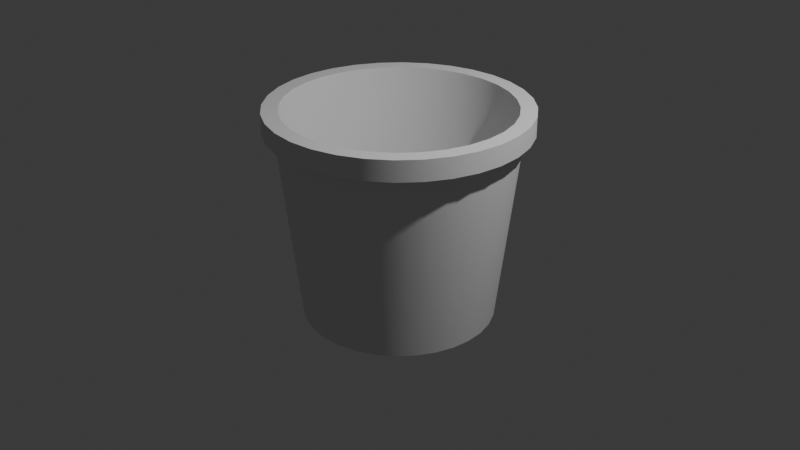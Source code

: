 # Source: xmas.blend  (saved by Blender 5.0.118; exported with 4.5.12 LTS)
import bpy
from mathutils import Matrix  # noqa: F401  (used for matrix-valued properties, if any)

bpy.ops.wm.read_factory_settings(use_empty=True)
scene = bpy.context.scene
scene.name = 'Scene'

# ---- collections
col_collection = bpy.data.collections.new('Collection'); scene.collection.children.link(col_collection)

# ---- world
world_world = bpy.data.worlds.new('World'); scene.world = world_world
world_world.use_nodes = True; world_world.node_tree.nodes.clear()
_N = world_world.node_tree.nodes; _L = world_world.node_tree.links
n0 = _N.new('ShaderNodeOutputWorld'); n0.name = 'World Output'; n0.location = (200, 100)
n1 = _N.new('ShaderNodeBackground'); n1.name = 'Background'; n1.location = (-200, 100)
n1.inputs[0].default_value = (0.05088, 0.05088, 0.05088, 1.0)
_L.new(n1.outputs[0], n0.inputs[0])
n0.is_active_output = True
world_world.color = (0.05088, 0.05088, 0.05088)
world_world.sun_shadow_jitter_overblur = 0.0

# ---- cameras
cam_camera = bpy.data.cameras.new('Camera')
cam_camera.clip_end = 100.0
cam_camera.ortho_scale = 7.314

# ---- lights
light_light = bpy.data.lights.new('Light', 'POINT')
light_light.energy = 1000.0
light_light.shadow_soft_size = 0.1

# ---- meshes
me_cylinder = bpy.data.meshes.new('Cylinder')
me_cylinder.from_pydata([(0.0, 1.0, -1.0), (-2.729e-09, 1.225, 1.0), (0.1951, 0.9808, -1.0), (0.2391, 1.202, 1.0), (0.3827, 0.9239, -1.0), (0.469, 1.132, 1.0), (0.5556, 0.8315, -1.0), (0.6808, 1.019, 1.0), (0.7071, 0.7071, -1.0), (0.8665, 0.8665, 1.0), (0.8315, 0.5556, -1.0), (1.019, 0.6808, 1.0), (0.9239, 0.3827, -1.0), (1.132, 0.469, 1.0), (0.9808, 0.1951, -1.0), (1.202, 0.2391, 1.0), (1.0, 0.0, -1.0), (1.225, -3.359e-09, 1.0), (0.9808, -0.1951, -1.0), (1.202, -0.2391, 1.0), (0.9239, -0.3827, -1.0), (1.132, -0.469, 1.0), (0.8315, -0.5556, -1.0), (1.019, -0.6808, 1.0), (0.7071, -0.7071, -1.0), (0.8665, -0.8665, 1.0), (0.5556, -0.8315, -1.0), (0.6808, -1.019, 1.0), (0.3827, -0.9239, -1.0), (0.469, -1.132, 1.0), (0.1951, -0.9808, -1.0), (0.2391, -1.202, 1.0), (0.0, -1.0, -1.0), (-2.729e-09, -1.225, 1.0), (-0.1951, -0.9808, -1.0), (-0.2391, -1.202, 1.0), (-0.3827, -0.9239, -1.0), (-0.469, -1.132, 1.0), (-0.5556, -0.8315, -1.0), (-0.6808, -1.019, 1.0), (-0.7071, -0.7071, -1.0), (-0.8665, -0.8665, 1.0), (-0.8315, -0.5556, -1.0), (-1.019, -0.6808, 1.0), (-0.9239, -0.3827, -1.0), (-1.132, -0.469, 1.0), (-0.9808, -0.1951, -1.0), (-1.202, -0.2391, 1.0), (-1.0, 0.0, -1.0), (-1.225, -3.359e-09, 1.0), (-0.9808, 0.1951, -1.0), (-1.202, 0.2391, 1.0), (-0.9239, 0.3827, -1.0), (-1.132, 0.469, 1.0), (-0.8315, 0.5556, -1.0), (-1.019, 0.6808, 1.0), (-0.7071, 0.7071, -1.0), (-0.8665, 0.8665, 1.0), (-0.5556, 0.8315, -1.0), (-0.6808, 1.019, 1.0), (-0.3827, 0.9239, -1.0), (-0.469, 1.132, 1.0), (-0.1951, 0.9808, -1.0), (-0.2391, 1.202, 1.0), (-2.774e-09, 1.171, 1.212), (0.2284, 1.148, 1.212), (0.448, 1.082, 1.212), (0.6505, 0.9735, 1.212), (0.8279, 0.8279, 1.212), (0.9735, 0.6505, 1.212), (1.082, 0.448, 1.212), (1.148, 0.2284, 1.212), (1.171, -3.542e-09, 1.212), (1.148, -0.2284, 1.212), (1.082, -0.448, 1.212), (0.9735, -0.6505, 1.212), (0.8279, -0.8279, 1.212), (0.6505, -0.9735, 1.212), (0.448, -1.082, 1.212), (0.2284, -1.148, 1.212), (-2.774e-09, -1.171, 1.212), (-0.2284, -1.148, 1.212), (-0.448, -1.082, 1.212), (-0.6505, -0.9735, 1.212), (-0.8279, -0.8279, 1.212), (-0.9735, -0.6505, 1.212), (-1.082, -0.448, 1.212), (-1.148, -0.2284, 1.212), (-1.171, -3.542e-09, 1.212), (-1.148, 0.2284, 1.212), (-1.082, 0.448, 1.212), (-0.9735, 0.6505, 1.212), (-0.8279, 0.8279, 1.212), (-0.6505, 0.9735, 1.212), (-0.448, 1.082, 1.212), (-0.2284, 1.148, 1.212), (0.2607, 1.31, 1.0), (-2.808e-09, 1.336, 1.0), (0.5113, 1.234, 1.0), (0.7423, 1.111, 1.0), (0.9448, 0.9448, 1.0), (1.111, 0.7423, 1.0), (1.234, 0.5113, 1.0), (1.31, 0.2607, 1.0), (1.336, -3.326e-09, 1.0), (1.31, -0.2607, 1.0), (1.234, -0.5113, 1.0), (1.111, -0.7423, 1.0), (0.9448, -0.9448, 1.0), (0.7423, -1.111, 1.0), (0.5113, -1.234, 1.0), (0.2607, -1.31, 1.0), (-2.808e-09, -1.336, 1.0), (-0.2607, -1.31, 1.0), (-0.5113, -1.234, 1.0), (-0.7423, -1.111, 1.0), (-0.9448, -0.9448, 1.0), (-1.111, -0.7423, 1.0), (-1.234, -0.5113, 1.0), (-1.31, -0.2607, 1.0), (-1.336, -3.326e-09, 1.0), (-1.31, 0.2607, 1.0), (-1.234, 0.5113, 1.0), (-1.111, 0.7423, 1.0), (-0.9448, 0.9448, 1.0), (-0.7423, 1.111, 1.0), (-0.5113, 1.234, 1.0), (-0.2607, 1.31, 1.0), (0.2607, 1.31, 1.212), (-2.808e-09, 1.336, 1.212), (0.5113, 1.234, 1.212), (0.7423, 1.111, 1.212), (0.9448, 0.9448, 1.212), (1.111, 0.7423, 1.212), (1.234, 0.5113, 1.212), (1.31, 0.2607, 1.212), (1.336, -3.326e-09, 1.212), (1.31, -0.2607, 1.212), (1.234, -0.5113, 1.212), (1.111, -0.7423, 1.212), (0.9448, -0.9448, 1.212), (0.7423, -1.111, 1.212), (0.5113, -1.234, 1.212), (0.2607, -1.31, 1.212), (-2.808e-09, -1.336, 1.212), (-0.2607, -1.31, 1.212), (-0.5113, -1.234, 1.212), (-0.7423, -1.111, 1.212), (-0.9448, -0.9448, 1.212), (-1.111, -0.7423, 1.212), (-1.234, -0.5113, 1.212), (-1.31, -0.2607, 1.212), (-1.336, -3.326e-09, 1.212), (-1.31, 0.2607, 1.212), (-1.234, 0.5113, 1.212), (-1.111, 0.7423, 1.212), (-0.9448, 0.9448, 1.212), (-0.7423, 1.111, 1.212), (-0.5113, 1.234, 1.212), (-0.2607, 1.31, 1.212), (0.1715, 0.862, -0.9105), (-2.547e-09, 0.8789, -0.9105), (0.3363, 0.812, -0.9105), (0.4883, 0.7308, -0.9105), (0.6215, 0.6215, -0.9105), (0.7308, 0.4883, -0.9105), (0.812, 0.3363, -0.9105), (0.862, 0.1715, -0.9105), (0.8789, -8.008e-10, -0.9105), (0.862, -0.1715, -0.9105), (0.812, -0.3363, -0.9105), (0.7308, -0.4883, -0.9105), (0.6215, -0.6215, -0.9105), (0.4883, -0.7308, -0.9105), (0.3363, -0.812, -0.9105), (0.1715, -0.862, -0.9105), (-2.547e-09, -0.8789, -0.9105), (-0.1715, -0.862, -0.9105), (-0.3363, -0.812, -0.9105), (-0.4883, -0.7308, -0.9105), (-0.6215, -0.6215, -0.9105), (-0.7308, -0.4883, -0.9105), (-0.812, -0.3363, -0.9105), (-0.862, -0.1715, -0.9105), (-0.8789, -8.008e-10, -0.9105), (-0.862, 0.1715, -0.9105), (-0.812, 0.3363, -0.9105), (-0.7308, 0.4883, -0.9105), (-0.6215, 0.6215, -0.9105), (-0.4883, 0.7308, -0.9105), (-0.3363, 0.812, -0.9105), (-0.1715, 0.862, -0.9105)], [], [(0, 1, 3, 2), (2, 3, 5, 4), (4, 5, 7, 6), (6, 7, 9, 8), (8, 9, 11, 10), (10, 11, 13, 12), (12, 13, 15, 14), (14, 15, 17, 16), (16, 17, 19, 18), (18, 19, 21, 20), (20, 21, 23, 22), (22, 23, 25, 24), (24, 25, 27, 26), (26, 27, 29, 28), (28, 29, 31, 30), (30, 31, 33, 32), (32, 33, 35, 34), (34, 35, 37, 36), (36, 37, 39, 38), (38, 39, 41, 40), (40, 41, 43, 42), (42, 43, 45, 44), (44, 45, 47, 46), (46, 47, 49, 48), (48, 49, 51, 50), (50, 51, 53, 52), (52, 53, 55, 54), (54, 55, 57, 56), (56, 57, 59, 58), (58, 59, 61, 60), (87, 88, 152, 151), (60, 61, 63, 62), (62, 63, 1, 0), (0, 2, 4, 6, 8, 10, 12, 14, 16, 18, 20, 22, 24, 26, 28, 30, 32, 34, 36, 38, 40, 42, 44, 46, 48, 50, 52, 54, 56, 58, 60, 62), (74, 73, 169, 170), (11, 9, 100, 101), (63, 61, 126, 127), (86, 87, 151, 150), (45, 43, 117, 118), (85, 86, 150, 149), (27, 25, 108, 109), (84, 85, 149, 148), (9, 7, 99, 100), (61, 59, 125, 126), (83, 84, 148, 147), (43, 41, 116, 117), (82, 83, 147, 146), (25, 23, 107, 108), (81, 82, 146, 145), (7, 5, 98, 99), (59, 57, 124, 125), (80, 81, 145, 144), (41, 39, 115, 116), (79, 80, 144, 143), (23, 21, 106, 107), (78, 79, 143, 142), (5, 3, 96, 98), (57, 55, 123, 124), (77, 78, 142, 141), (39, 37, 114, 115), (76, 77, 141, 140), (21, 19, 105, 106), (75, 76, 140, 139), (55, 53, 122, 123), (74, 75, 139, 138), (3, 1, 97, 96), (109, 108, 140, 141), (118, 117, 149, 150), (127, 126, 158, 159), (105, 104, 136, 137), (114, 113, 145, 146), (123, 122, 154, 155), (101, 100, 132, 133), (110, 109, 141, 142), (119, 118, 150, 151), (96, 97, 129, 128), (97, 127, 159, 129), (106, 105, 137, 138), (115, 114, 146, 147), (124, 123, 155, 156), (102, 101, 133, 134), (111, 110, 142, 143), (120, 119, 151, 152), (98, 96, 128, 130), (107, 106, 138, 139), (116, 115, 147, 148), (125, 124, 156, 157), (103, 102, 134, 135), (112, 111, 143, 144), (121, 120, 152, 153), (99, 98, 130, 131), (108, 107, 139, 140), (117, 116, 148, 149), (126, 125, 157, 158), (104, 103, 135, 136), (113, 112, 144, 145), (122, 121, 153, 154), (100, 99, 131, 132), (29, 27, 109, 110), (88, 89, 153, 152), (47, 45, 118, 119), (89, 90, 154, 153), (1, 63, 127, 97), (13, 11, 101, 102), (90, 91, 155, 154), (64, 65, 128, 129), (31, 29, 110, 111), (91, 92, 156, 155), (65, 66, 130, 128), (49, 47, 119, 120), (92, 93, 157, 156), (66, 67, 131, 130), (15, 13, 102, 103), (93, 94, 158, 157), (67, 68, 132, 131), (33, 31, 111, 112), (94, 95, 159, 158), (68, 69, 133, 132), (51, 49, 120, 121), (95, 64, 129, 159), (69, 70, 134, 133), (17, 15, 103, 104), (70, 71, 135, 134), (35, 33, 112, 113), (71, 72, 136, 135), (53, 51, 121, 122), (72, 73, 137, 136), (19, 17, 104, 105), (73, 74, 138, 137), (37, 35, 113, 114), (160, 161, 191, 190, 189, 188, 187, 186, 185, 184, 183, 182, 181, 180, 179, 178, 177, 176, 175, 174, 173, 172, 171, 170, 169, 168, 167, 166, 165, 164, 163, 162), (88, 87, 183, 184), (75, 74, 170, 171), (89, 88, 184, 185), (76, 75, 171, 172), (90, 89, 185, 186), (77, 76, 172, 173), (91, 90, 186, 187), (78, 77, 173, 174), (65, 64, 161, 160), (92, 91, 187, 188), (79, 78, 174, 175), (66, 65, 160, 162), (93, 92, 188, 189), (80, 79, 175, 176), (67, 66, 162, 163), (94, 93, 189, 190), (81, 80, 176, 177), (68, 67, 163, 164), (95, 94, 190, 191), (82, 81, 177, 178), (69, 68, 164, 165), (64, 95, 191, 161), (83, 82, 178, 179), (70, 69, 165, 166), (84, 83, 179, 180), (71, 70, 166, 167), (85, 84, 180, 181), (72, 71, 167, 168), (86, 85, 181, 182), (73, 72, 168, 169), (87, 86, 182, 183)])
me_cylinder.polygons.foreach_set('use_smooth', [1, 1, 1, 1, 1, 1, 1, 1, 1, 1, 1, 1, 1, 1, 1, 1, 1, 1, 1, 1, 1, 1, 1, 1, 1, 1, 1, 1, 1, 1, 0, 1, 1, 0, 1, 0, 0, 0, 0, 0, 0, 0, 0, 0, 0, 0, 0, 0, 0, 0, 0, 0, 0, 0, 0, 0, 0, 0, 0, 0, 0, 0, 0, 0, 0, 0, 1, 1, 1, 1, 1, 1, 1, 1, 1, 1, 1, 1, 1, 1, 1, 1, 1, 1, 1, 1, 1, 1, 1, 1, 1, 1, 1, 1, 1, 1, 1, 1, 0, 0, 0, 0, 0, 0, 0, 0, 0, 0, 0, 0, 0, 0, 0, 0, 0, 0, 0, 0, 0, 0, 0, 0, 0, 0, 0, 0, 0, 0, 0, 0, 0, 1, 1, 1, 1, 1, 1, 1, 1, 1, 1, 1, 1, 1, 1, 1, 1, 1, 1, 1, 1, 1, 1, 1, 1, 1, 1, 1, 1, 1, 1, 1])
_k = set([(0, 2), (0, 62), (1, 3), (1, 63), (2, 4), (3, 5), (4, 6), (5, 7), (6, 8), (7, 9), (8, 10), (9, 11), (10, 12), (11, 13), (12, 14), (13, 15), (14, 16), (15, 17), (16, 18), (17, 19), (18, 20), (19, 21), (20, 22), (21, 23), (22, 24), (23, 25), (24, 26), (25, 27), (26, 28), (27, 29), (28, 30), (29, 31), (30, 32), (31, 33), (32, 34), (33, 35), (34, 36), (35, 37), (36, 38), (37, 39), (38, 40), (39, 41), (40, 42), (41, 43), (42, 44), (43, 45), (44, 46), (45, 47), (46, 48), (47, 49), (48, 50), (49, 51), (50, 52), (51, 53), (52, 54), (53, 55), (54, 56), (55, 57), (56, 58), (57, 59), (58, 60), (59, 61), (60, 62), (61, 63), (64, 65), (64, 95), (65, 66), (66, 67), (67, 68), (68, 69), (69, 70), (70, 71), (71, 72), (72, 73), (73, 74), (74, 75), (75, 76), (76, 77), (77, 78), (78, 79), (79, 80), (80, 81), (81, 82), (82, 83), (83, 84), (84, 85), (85, 86), (86, 87), (87, 88), (88, 89), (89, 90), (90, 91), (91, 92), (92, 93), (93, 94), (94, 95), (96, 97), (96, 98), (97, 127), (98, 99), (99, 100), (100, 101), (101, 102), (102, 103), (103, 104), (104, 105), (105, 106), (106, 107), (107, 108), (108, 109), (109, 110), (110, 111), (111, 112), (112, 113), (113, 114), (114, 115), (115, 116), (116, 117), (117, 118), (118, 119), (119, 120), (120, 121), (121, 122), (122, 123), (123, 124), (124, 125), (125, 126), (126, 127), (128, 129), (128, 130), (129, 159), (130, 131), (131, 132), (132, 133), (133, 134), (134, 135), (135, 136), (136, 137), (137, 138), (138, 139), (139, 140), (140, 141), (141, 142), (142, 143), (143, 144), (144, 145), (145, 146), (146, 147), (147, 148), (148, 149), (149, 150), (150, 151), (151, 152), (152, 153), (153, 154), (154, 155), (155, 156), (156, 157), (157, 158), (158, 159)])
me_cylinder.attributes.new('sharp_edge', 'BOOLEAN', 'EDGE').data.foreach_set('value', [ (min(e.vertices), max(e.vertices)) in _k for e in me_cylinder.edges])
_uv = me_cylinder.uv_layers.new(name='UVMap')
_uv.uv.foreach_set('vector', [1.0, 0.5, 1.0, 1.0, 0.9688, 1.0, 0.9688, 0.5, 0.9688, 0.5, 0.9688, 1.0, 0.9375, 1.0, 0.9375, 0.5, 0.9375, 0.5, 0.9375, 1.0, 0.9062, 1.0, 0.9062, 0.5, 0.9062, 0.5, 0.9062, 1.0, 0.875, 1.0, 0.875, 0.5, 0.875, 0.5, 0.875, 1.0, 0.8438, 1.0, 0.8438, 0.5, 0.8438, 0.5, 0.8438, 1.0, 0.8125, 1.0, 0.8125, 0.5, 0.8125, 0.5, 0.8125, 1.0, 0.7812, 1.0, 0.7812, 0.5, 0.7812, 0.5, 0.7812, 1.0, 0.75, 1.0, 0.75, 0.5, 0.75, 0.5, 0.75, 1.0, 0.7188, 1.0, 0.7188, 0.5, 0.7188, 0.5, 0.7188, 1.0, 0.6875, 1.0, 0.6875, 0.5, 0.6875, 0.5, 0.6875, 1.0, 0.6562, 1.0, 0.6562, 0.5, 0.6562, 0.5, 0.6562, 1.0, 0.625, 1.0, 0.625, 0.5, 0.625, 0.5, 0.625, 1.0, 0.5938, 1.0, 0.5938, 0.5, 0.5938, 0.5, 0.5938, 1.0, 0.5625, 1.0, 0.5625, 0.5, 0.5625, 0.5, 0.5625, 1.0, 0.5312, 1.0, 0.5312, 0.5, 0.5312, 0.5, 0.5312, 1.0, 0.5, 1.0, 0.5, 0.5, 0.5, 0.5, 0.5, 1.0, 0.4688, 1.0, 0.4688, 0.5, 0.4688, 0.5, 0.4688, 1.0, 0.4375, 1.0, 0.4375, 0.5, 0.4375, 0.5, 0.4375, 1.0, 0.4062, 1.0, 0.4062, 0.5, 0.4062, 0.5, 0.4062, 1.0, 0.375, 1.0, 0.375, 0.5, 0.375, 0.5, 0.375, 1.0, 0.3438, 1.0, 0.3438, 0.5, 0.3438, 0.5, 0.3438, 1.0, 0.3125, 1.0, 0.3125, 0.5, 0.3125, 0.5, 0.3125, 1.0, 0.2812, 1.0, 0.2812, 0.5, 0.2812, 0.5, 0.2812, 1.0, 0.25, 1.0, 0.25, 0.5, 0.25, 0.5, 0.25, 1.0, 0.2188, 1.0, 0.2188, 0.5, 0.2188, 0.5, 0.2188, 1.0, 0.1875, 1.0, 0.1875, 0.5, 0.1875, 0.5, 0.1875, 1.0, 0.1562, 1.0, 0.1562, 0.5, 0.1562, 0.5, 0.1562, 1.0, 0.125, 1.0, 0.125, 0.5, 0.125, 0.5, 0.125, 1.0, 0.09375, 1.0, 0.09375, 0.5, 0.09375, 0.5, 0.09375, 1.0, 0.0625, 1.0, 0.0625, 0.5, 0.01461, 0.2032, 0.01, 0.25, 0.01, 0.25, 0.01461, 0.2032, 0.0625, 0.5, 0.0625, 1.0, 0.03125, 1.0, 0.03125, 0.5, 0.03125, 0.5, 0.03125, 1.0, 0.0, 1.0, 0.0, 0.5, 0.75, 0.49, 0.7968, 0.4854, 0.8418, 0.4717, 0.8833, 0.4496, 0.9197, 0.4197, 0.9496, 0.3833, 0.9717, 0.3418, 0.9854, 0.2968, 0.99, 0.25, 0.9854, 0.2032, 0.9717, 0.1582, 0.9496, 0.1167, 0.9197, 0.08029, 0.8833, 0.05045, 0.8418, 0.02827, 0.7968, 0.01461, 0.75, 0.01, 0.7032, 0.01461, 0.6582, 0.02827, 0.6167, 0.05045, 0.5803, 0.08029, 0.5504, 0.1167, 0.5283, 0.1582, 0.5146, 0.2032, 0.51, 0.25, 0.5146, 0.2968, 0.5283, 0.3418, 0.5504, 0.3833, 0.5803, 0.4197, 0.6167, 0.4496, 0.6582, 0.4717, 0.7032, 0.4854, 0.4717, 0.1582, 0.4854, 0.2032, 0.4854, 0.2032, 0.4717, 0.1582, 0.8438, 1.0, 0.875, 1.0, 0.875, 1.0, 0.8438, 1.0, 0.03125, 1.0, 0.0625, 1.0, 0.0625, 1.0, 0.03125, 1.0, 0.02827, 0.1582, 0.01461, 0.2032, 0.01461, 0.2032, 0.02827, 0.1582, 0.3125, 1.0, 0.3438, 1.0, 0.3438, 1.0, 0.3125, 1.0, 0.05045, 0.1167, 0.02827, 0.1582, 0.02827, 0.1582, 0.05045, 0.1167, 0.5938, 1.0, 0.625, 1.0, 0.625, 1.0, 0.5938, 1.0, 0.08029, 0.08029, 0.05045, 0.1167, 0.05045, 0.1167, 0.08029, 0.08029, 0.875, 1.0, 0.9062, 1.0, 0.9062, 1.0, 0.875, 1.0, 0.0625, 1.0, 0.09375, 1.0, 0.09375, 1.0, 0.0625, 1.0, 0.1167, 0.05045, 0.08029, 0.08029, 0.08029, 0.08029, 0.1167, 0.05045, 0.3438, 1.0, 0.375, 1.0, 0.375, 1.0, 0.3438, 1.0, 0.1582, 0.02827, 0.1167, 0.05045, 0.1167, 0.05045, 0.1582, 0.02827, 0.625, 1.0, 0.6562, 1.0, 0.6562, 1.0, 0.625, 1.0, 0.2032, 0.01461, 0.1582, 0.02827, 0.1582, 0.02827, 0.2032, 0.01461, 0.9062, 1.0, 0.9375, 1.0, 0.9375, 1.0, 0.9062, 1.0, 0.09375, 1.0, 0.125, 1.0, 0.125, 1.0, 0.09375, 1.0, 0.25, 0.01, 0.2032, 0.01461, 0.2032, 0.01461, 0.25, 0.01, 0.375, 1.0, 0.4062, 1.0, 0.4062, 1.0, 0.375, 1.0, 0.2968, 0.01461, 0.25, 0.01, 0.25, 0.01, 0.2968, 0.01461, 0.6562, 1.0, 0.6875, 1.0, 0.6875, 1.0, 0.6562, 1.0, 0.3418, 0.02827, 0.2968, 0.01461, 0.2968, 0.01461, 0.3418, 0.02827, 0.9375, 1.0, 0.9688, 1.0, 0.9688, 1.0, 0.9375, 1.0, 0.125, 1.0, 0.1562, 1.0, 0.1562, 1.0, 0.125, 1.0, 0.3833, 0.05045, 0.3418, 0.02827, 0.3418, 0.02827, 0.3833, 0.05045, 0.4062, 1.0, 0.4375, 1.0, 0.4375, 1.0, 0.4062, 1.0, 0.4197, 0.08029, 0.3833, 0.05045, 0.3833, 0.05045, 0.4197, 0.08029, 0.6875, 1.0, 0.7188, 1.0, 0.7188, 1.0, 0.6875, 1.0, 0.4496, 0.1167, 0.4197, 0.08029, 0.4197, 0.08029, 0.4496, 0.1167, 0.1562, 1.0, 0.1875, 1.0, 0.1875, 1.0, 0.1562, 1.0, 0.4717, 0.1582, 0.4496, 0.1167, 0.4496, 0.1167, 0.4717, 0.1582, 0.9688, 1.0, 1.0, 1.0, 1.0, 1.0, 0.9688, 1.0, 0.5938, 1.0, 0.625, 1.0, 0.625, 1.0, 0.5938, 1.0, 0.3125, 1.0, 0.3438, 1.0, 0.3438, 1.0, 0.3125, 1.0, 0.03125, 1.0, 0.0625, 1.0, 0.0625, 1.0, 0.03125, 1.0, 0.7188, 1.0, 0.75, 1.0, 0.75, 1.0, 0.7188, 1.0, 0.4375, 1.0, 0.4688, 1.0, 0.4688, 1.0, 0.4375, 1.0, 0.1562, 1.0, 0.1875, 1.0, 0.1875, 1.0, 0.1562, 1.0, 0.8438, 1.0, 0.875, 1.0, 0.875, 1.0, 0.8438, 1.0, 0.5625, 1.0, 0.5938, 1.0, 0.5938, 1.0, 0.5625, 1.0, 0.2812, 1.0, 0.3125, 1.0, 0.3125, 1.0, 0.2812, 1.0, 0.9688, 1.0, 1.0, 1.0, 1.0, 1.0, 0.9688, 1.0, 0.0, 1.0, 0.03125, 1.0, 0.03125, 1.0, 0.0, 1.0, 0.6875, 1.0, 0.7188, 1.0, 0.7188, 1.0, 0.6875, 1.0, 0.4062, 1.0, 0.4375, 1.0, 0.4375, 1.0, 0.4062, 1.0, 0.125, 1.0, 0.1562, 1.0, 0.1562, 1.0, 0.125, 1.0, 0.8125, 1.0, 0.8438, 1.0, 0.8438, 1.0, 0.8125, 1.0, 0.5312, 1.0, 0.5625, 1.0, 0.5625, 1.0, 0.5312, 1.0, 0.25, 1.0, 0.2812, 1.0, 0.2812, 1.0, 0.25, 1.0, 0.9375, 1.0, 0.9688, 1.0, 0.9688, 1.0, 0.9375, 1.0, 0.6562, 1.0, 0.6875, 1.0, 0.6875, 1.0, 0.6562, 1.0, 0.375, 1.0, 0.4062, 1.0, 0.4062, 1.0, 0.375, 1.0, 0.09375, 1.0, 0.125, 1.0, 0.125, 1.0, 0.09375, 1.0, 0.7812, 1.0, 0.8125, 1.0, 0.8125, 1.0, 0.7812, 1.0, 0.5, 1.0, 0.5312, 1.0, 0.5312, 1.0, 0.5, 1.0, 0.2188, 1.0, 0.25, 1.0, 0.25, 1.0, 0.2188, 1.0, 0.9062, 1.0, 0.9375, 1.0, 0.9375, 1.0, 0.9062, 1.0, 0.625, 1.0, 0.6562, 1.0, 0.6562, 1.0, 0.625, 1.0, 0.3438, 1.0, 0.375, 1.0, 0.375, 1.0, 0.3438, 1.0, 0.0625, 1.0, 0.09375, 1.0, 0.09375, 1.0, 0.0625, 1.0, 0.75, 1.0, 0.7812, 1.0, 0.7812, 1.0, 0.75, 1.0, 0.4688, 1.0, 0.5, 1.0, 0.5, 1.0, 0.4688, 1.0, 0.1875, 1.0, 0.2188, 1.0, 0.2188, 1.0, 0.1875, 1.0, 0.875, 1.0, 0.9062, 1.0, 0.9062, 1.0, 0.875, 1.0, 0.5625, 1.0, 0.5938, 1.0, 0.5938, 1.0, 0.5625, 1.0, 0.01, 0.25, 0.01461, 0.2968, 0.01461, 0.2968, 0.01, 0.25, 0.2812, 1.0, 0.3125, 1.0, 0.3125, 1.0, 0.2812, 1.0, 0.01461, 0.2968, 0.02827, 0.3418, 0.02827, 0.3418, 0.01461, 0.2968, 0.0, 1.0, 0.03125, 1.0, 0.03125, 1.0, 0.0, 1.0, 0.8125, 1.0, 0.8438, 1.0, 0.8438, 1.0, 0.8125, 1.0, 0.02827, 0.3418, 0.05045, 0.3833, 0.05045, 0.3833, 0.02827, 0.3418, 0.25, 0.49, 0.2968, 0.4854, 0.2968, 0.4854, 0.25, 0.49, 0.5312, 1.0, 0.5625, 1.0, 0.5625, 1.0, 0.5312, 1.0, 0.05045, 0.3833, 0.08029, 0.4197, 0.08029, 0.4197, 0.05045, 0.3833, 0.2968, 0.4854, 0.3418, 0.4717, 0.3418, 0.4717, 0.2968, 0.4854, 0.25, 1.0, 0.2812, 1.0, 0.2812, 1.0, 0.25, 1.0, 0.08029, 0.4197, 0.1167, 0.4496, 0.1167, 0.4496, 0.08029, 0.4197, 0.3418, 0.4717, 0.3833, 0.4496, 0.3833, 0.4496, 0.3418, 0.4717, 0.7812, 1.0, 0.8125, 1.0, 0.8125, 1.0, 0.7812, 1.0, 0.1167, 0.4496, 0.1582, 0.4717, 0.1582, 0.4717, 0.1167, 0.4496, 0.3833, 0.4496, 0.4197, 0.4197, 0.4197, 0.4197, 0.3833, 0.4496, 0.5, 1.0, 0.5312, 1.0, 0.5312, 1.0, 0.5, 1.0, 0.1582, 0.4717, 0.2032, 0.4854, 0.2032, 0.4854, 0.1582, 0.4717, 0.4197, 0.4197, 0.4496, 0.3833, 0.4496, 0.3833, 0.4197, 0.4197, 0.2188, 1.0, 0.25, 1.0, 0.25, 1.0, 0.2188, 1.0, 0.2032, 0.4854, 0.25, 0.49, 0.25, 0.49, 0.2032, 0.4854, 0.4496, 0.3833, 0.4717, 0.3418, 0.4717, 0.3418, 0.4496, 0.3833, 0.75, 1.0, 0.7812, 1.0, 0.7812, 1.0, 0.75, 1.0, 0.4717, 0.3418, 0.4854, 0.2968, 0.4854, 0.2968, 0.4717, 0.3418, 0.4688, 1.0, 0.5, 1.0, 0.5, 1.0, 0.4688, 1.0, 0.4854, 0.2968, 0.49, 0.25, 0.49, 0.25, 0.4854, 0.2968, 0.1875, 1.0, 0.2188, 1.0, 0.2188, 1.0, 0.1875, 1.0, 0.49, 0.25, 0.4854, 0.2032, 0.4854, 0.2032, 0.49, 0.25, 0.7188, 1.0, 0.75, 1.0, 0.75, 1.0, 0.7188, 1.0, 0.4854, 0.2032, 0.4717, 0.1582, 0.4717, 0.1582, 0.4854, 0.2032, 0.4375, 1.0, 0.4688, 1.0, 0.4688, 1.0, 0.4375, 1.0, 0.2968, 0.4854, 0.25, 0.49, 0.2032, 0.4854, 0.1582, 0.4717, 0.1167, 0.4496, 0.08029, 0.4197, 0.05045, 0.3833, 0.02827, 0.3418, 0.01461, 0.2968, 0.01, 0.25, 0.01461, 0.2032, 0.02827, 0.1582, 0.05045, 0.1167, 0.08029, 0.08029, 0.1167, 0.05045, 0.1582, 0.02827, 0.2032, 0.01461, 0.25, 0.01, 0.2968, 0.01461, 0.3418, 0.02827, 0.3833, 0.05045, 0.4197, 0.08029, 0.4496, 0.1167, 0.4717, 0.1582, 0.4854, 0.2032, 0.49, 0.25, 0.4854, 0.2968, 0.4717, 0.3418, 0.4496, 0.3833, 0.4197, 0.4197, 0.3833, 0.4496, 0.3418, 0.4717, 0.01, 0.25, 0.01461, 0.2032, 0.01461, 0.2032, 0.01, 0.25, 0.4496, 0.1167, 0.4717, 0.1582, 0.4717, 0.1582, 0.4496, 0.1167, 0.01461, 0.2968, 0.01, 0.25, 0.01, 0.25, 0.01461, 0.2968, 0.4197, 0.08029, 0.4496, 0.1167, 0.4496, 0.1167, 0.4197, 0.08029, 0.02827, 0.3418, 0.01461, 0.2968, 0.01461, 0.2968, 0.02827, 0.3418, 0.3833, 0.05045, 0.4197, 0.08029, 0.4197, 0.08029, 0.3833, 0.05045, 0.05045, 0.3833, 0.02827, 0.3418, 0.02827, 0.3418, 0.05045, 0.3833, 0.3418, 0.02827, 0.3833, 0.05045, 0.3833, 0.05045, 0.3418, 0.02827, 0.2968, 0.4854, 0.25, 0.49, 0.25, 0.49, 0.2968, 0.4854, 0.08029, 0.4197, 0.05045, 0.3833, 0.05045, 0.3833, 0.08029, 0.4197, 0.2968, 0.01461, 0.3418, 0.02827, 0.3418, 0.02827, 0.2968, 0.01461, 0.3418, 0.4717, 0.2968, 0.4854, 0.2968, 0.4854, 0.3418, 0.4717, 0.1167, 0.4496, 0.08029, 0.4197, 0.08029, 0.4197, 0.1167, 0.4496, 0.25, 0.01, 0.2968, 0.01461, 0.2968, 0.01461, 0.25, 0.01, 0.3833, 0.4496, 0.3418, 0.4717, 0.3418, 0.4717, 0.3833, 0.4496, 0.1582, 0.4717, 0.1167, 0.4496, 0.1167, 0.4496, 0.1582, 0.4717, 0.2032, 0.01461, 0.25, 0.01, 0.25, 0.01, 0.2032, 0.01461, 0.4197, 0.4197, 0.3833, 0.4496, 0.3833, 0.4496, 0.4197, 0.4197, 0.2032, 0.4854, 0.1582, 0.4717, 0.1582, 0.4717, 0.2032, 0.4854, 0.1582, 0.02827, 0.2032, 0.01461, 0.2032, 0.01461, 0.1582, 0.02827, 0.4496, 0.3833, 0.4197, 0.4197, 0.4197, 0.4197, 0.4496, 0.3833, 0.25, 0.49, 0.2032, 0.4854, 0.2032, 0.4854, 0.25, 0.49, 0.1167, 0.05045, 0.1582, 0.02827, 0.1582, 0.02827, 0.1167, 0.05045, 0.4717, 0.3418, 0.4496, 0.3833, 0.4496, 0.3833, 0.4717, 0.3418, 0.08029, 0.08029, 0.1167, 0.05045, 0.1167, 0.05045, 0.08029, 0.08029, 0.4854, 0.2968, 0.4717, 0.3418, 0.4717, 0.3418, 0.4854, 0.2968, 0.05045, 0.1167, 0.08029, 0.08029, 0.08029, 0.08029, 0.05045, 0.1167, 0.49, 0.25, 0.4854, 0.2968, 0.4854, 0.2968, 0.49, 0.25, 0.02827, 0.1582, 0.05045, 0.1167, 0.05045, 0.1167, 0.02827, 0.1582, 0.4854, 0.2032, 0.49, 0.25, 0.49, 0.25, 0.4854, 0.2032, 0.01461, 0.2032, 0.02827, 0.1582, 0.02827, 0.1582, 0.01461, 0.2032])
me_cylinder.update()

# ---- objects
ob_light = bpy.data.objects.new('Light', light_light)
ob_camera = bpy.data.objects.new('Camera', cam_camera)
ob_cylinder = bpy.data.objects.new('Cylinder', me_cylinder)

# ---- transforms, parenting, visibility, modifiers, constraints
ob_light.location = (4.076, 1.005, 5.904)
ob_light.rotation_euler = (0.6503, 0.05522, 1.866)
ob_light.lock_rotations_4d = False
ob_light.empty_display_type = 'ARROWS'
ob_light.color = (0.0, 0.0, 0.0, 0.0)
ob_light.lineart.crease_threshold = 0.0
ob_camera.location = (7.359, -6.926, 4.958)
ob_camera.rotation_euler = (1.109, 0.0, 0.8149)
ob_camera.lock_rotations_4d = False
ob_camera.empty_display_type = 'ARROWS'
ob_camera.color = (0.0, 0.0, 0.0, 0.0)
ob_camera.display_type = 'WIRE'
ob_camera.lineart.crease_threshold = 0.0
ob_cylinder.location = (0.0, 0.0, 0.0)

# ---- collection membership
col_collection.objects.link(ob_light)
col_collection.objects.link(ob_camera)
col_collection.objects.link(ob_cylinder)

# ---- scene / render settings (as saved in the file)
scene.camera = ob_camera
scene.frame_start = 1; scene.frame_end = 250; scene.frame_set(1)
scene.render.engine = 'BLENDER_EEVEE_NEXT'
scene.render.bake_bias = 0.0
scene.render.bake_samples = 0
scene.cycles.sampling_pattern = 'TABULATED_SOBOL'
scene.eevee.use_volume_custom_range = False
bpy.context.view_layer.update()
